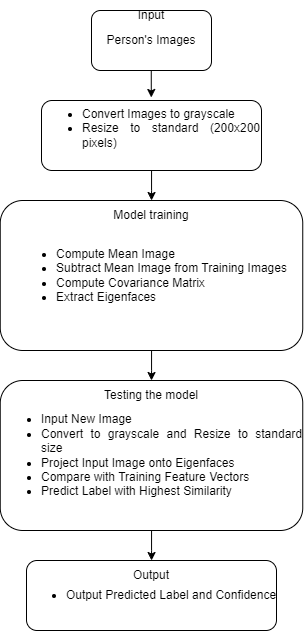

The diagram above was exported from draw.io. Its source (the exported page's mxGraphModel, read from the mxfile embedded in the PNG):
<mxGraphModel dx="1235" dy="654" grid="1" gridSize="10" guides="1" tooltips="1" connect="1" arrows="1" fold="1" page="1" pageScale="1" pageWidth="850" pageHeight="1100" math="0" shadow="0">
  <root>
    <mxCell id="0" />
    <mxCell id="1" parent="0" />
    <mxCell id="VU0rT0KdQ5UB0qy2WB_g-2" value="Person's Images" style="rounded=1;whiteSpace=wrap;html=1;" vertex="1" parent="1">
      <mxGeometry x="340" y="130" width="120" height="60" as="geometry" />
    </mxCell>
    <mxCell id="VU0rT0KdQ5UB0qy2WB_g-22" value="" style="edgeStyle=orthogonalEdgeStyle;rounded=0;orthogonalLoop=1;jettySize=auto;html=1;" edge="1" parent="1" source="VU0rT0KdQ5UB0qy2WB_g-3" target="VU0rT0KdQ5UB0qy2WB_g-4">
      <mxGeometry relative="1" as="geometry" />
    </mxCell>
    <mxCell id="VU0rT0KdQ5UB0qy2WB_g-3" value="&lt;div style=&quot;text-align: justify;&quot;&gt;&lt;ul&gt;&lt;li&gt;&lt;span style=&quot;background-color: initial;&quot;&gt;Convert Images to grayscale&lt;/span&gt;&lt;/li&gt;&lt;li&gt;&lt;span style=&quot;background-color: initial;&quot;&gt;Resize to standard (200x200 pixels)&lt;/span&gt;&lt;/li&gt;&lt;/ul&gt;&lt;/div&gt;&lt;div&gt;&lt;div&gt;&lt;span style=&quot;color: rgba(0, 0, 0, 0); font-family: monospace; font-size: 0px; text-align: start; text-wrap: nowrap;&quot;&gt;%3CmxGraphModel%3E%3Croot%3E%3CmxCell%20id%3D%220%22%2F%3E%3CmxCell%20id%3D%221%22%20parent%3D%220%22%2F%3E%3CmxCell%20id%3D%222%22%20value%3D%22Preprocessing%22%20style%3D%22rounded%3D1%3BwhiteSpace%3Dwrap%3Bhtml%3D1%3B%22%20vertex%3D%221%22%20parent%3D%221%22%3E%3CmxGeometry%20x%3D%22305%22%20y%3D%22270%22%20width%3D%22120%22%20height%3D%2260%22%20as%3D%22geometry%22%2F%3E%3C%2FmxCell%3E%3C%2Froot%3E%3C%2FmxGraphModel%3EREs&lt;/span&gt;&lt;br&gt;&lt;/div&gt;&lt;/div&gt;" style="rounded=1;whiteSpace=wrap;html=1;" vertex="1" parent="1">
      <mxGeometry x="290" y="220" width="220" height="70" as="geometry" />
    </mxCell>
    <mxCell id="VU0rT0KdQ5UB0qy2WB_g-25" style="edgeStyle=orthogonalEdgeStyle;rounded=0;orthogonalLoop=1;jettySize=auto;html=1;entryX=0.5;entryY=0;entryDx=0;entryDy=0;" edge="1" parent="1" source="VU0rT0KdQ5UB0qy2WB_g-4" target="VU0rT0KdQ5UB0qy2WB_g-8">
      <mxGeometry relative="1" as="geometry" />
    </mxCell>
    <mxCell id="VU0rT0KdQ5UB0qy2WB_g-4" value="&lt;div style=&quot;text-align: justify;&quot;&gt;&lt;ul&gt;&lt;li&gt;&lt;span style=&quot;background-color: initial;&quot; class=&quot;hljs-variable&quot;&gt;Compute&lt;/span&gt;&lt;span style=&quot;background-color: initial;&quot;&gt; &lt;/span&gt;&lt;span style=&quot;background-color: initial;&quot; class=&quot;hljs-built_in&quot;&gt;Mean&lt;/span&gt;&lt;span style=&quot;background-color: initial;&quot;&gt; &lt;/span&gt;&lt;span style=&quot;background-color: initial;&quot; class=&quot;hljs-built_in&quot;&gt;Image&lt;/span&gt;&lt;/li&gt;&lt;li&gt;&lt;span class=&quot;hljs-built_in&quot;&gt;&lt;span class=&quot;hljs-built_in&quot;&gt;Subtract&lt;/span&gt; &lt;span class=&quot;hljs-built_in&quot;&gt;Mean&lt;/span&gt; &lt;span class=&quot;hljs-built_in&quot;&gt;Image&lt;/span&gt; &lt;span class=&quot;hljs-variable&quot;&gt;from&lt;/span&gt; &lt;span class=&quot;hljs-variable&quot;&gt;Training&lt;/span&gt; &lt;span class=&quot;hljs-variable&quot;&gt;Images&lt;/span&gt;&lt;/span&gt;&lt;/li&gt;&lt;li&gt;&lt;span class=&quot;hljs-built_in&quot;&gt;&lt;span class=&quot;hljs-variable&quot;&gt;&lt;span class=&quot;hljs-variable&quot;&gt;Compute&lt;/span&gt; &lt;span class=&quot;hljs-built_in&quot;&gt;Covariance&lt;/span&gt; &lt;span class=&quot;hljs-variable&quot;&gt;Matrix&lt;/span&gt;&lt;/span&gt;&lt;/span&gt;&lt;/li&gt;&lt;li&gt;&lt;span class=&quot;hljs-built_in&quot;&gt;&lt;span class=&quot;hljs-variable&quot;&gt;&lt;span class=&quot;hljs-variable&quot;&gt;&lt;span class=&quot;hljs-built_in&quot;&gt;Extract&lt;/span&gt; &lt;span class=&quot;hljs-variable&quot;&gt;Eigenfaces&lt;/span&gt;&lt;/span&gt;&lt;/span&gt;&lt;/span&gt;&lt;/li&gt;&lt;/ul&gt;&lt;/div&gt;" style="rounded=1;whiteSpace=wrap;html=1;" vertex="1" parent="1">
      <mxGeometry x="248.75" y="320" width="302.5" height="150" as="geometry" />
    </mxCell>
    <mxCell id="VU0rT0KdQ5UB0qy2WB_g-7" value="Model training" style="text;html=1;align=center;verticalAlign=middle;whiteSpace=wrap;rounded=0;" vertex="1" parent="1">
      <mxGeometry x="360" y="320" width="80" height="30" as="geometry" />
    </mxCell>
    <mxCell id="VU0rT0KdQ5UB0qy2WB_g-27" value="" style="edgeStyle=orthogonalEdgeStyle;rounded=0;orthogonalLoop=1;jettySize=auto;html=1;" edge="1" parent="1" source="VU0rT0KdQ5UB0qy2WB_g-9" target="VU0rT0KdQ5UB0qy2WB_g-11">
      <mxGeometry relative="1" as="geometry" />
    </mxCell>
    <mxCell id="VU0rT0KdQ5UB0qy2WB_g-9" value="&lt;div style=&quot;text-align: justify;&quot;&gt;&lt;ul&gt;&lt;li&gt;&lt;span class=&quot;hljs-built_in&quot;&gt;Input&lt;/span&gt; &lt;span class=&quot;hljs-variable&quot;&gt;New&lt;/span&gt; &lt;span class=&quot;hljs-built_in&quot;&gt;Image&lt;/span&gt;&lt;br&gt;&lt;/li&gt;&lt;li&gt;&lt;span class=&quot;hljs-built_in&quot;&gt;&lt;span class=&quot;hljs-variable&quot;&gt;Convert&lt;/span&gt; &lt;span class=&quot;hljs-variable&quot;&gt;to&lt;/span&gt; &lt;span class=&quot;hljs-variable&quot;&gt;grayscale and&lt;/span&gt;             &lt;span class=&quot;hljs-variable&quot;&gt;Resize&lt;/span&gt; &lt;span class=&quot;hljs-variable&quot;&gt;to&lt;/span&gt; &lt;span class=&quot;hljs-variable&quot;&gt;standard&lt;/span&gt; &lt;span class=&quot;hljs-variable&quot;&gt;size&lt;/span&gt;&lt;br&gt;&lt;/span&gt;&lt;/li&gt;&lt;li&gt;&lt;span class=&quot;hljs-built_in&quot;&gt;&lt;span class=&quot;hljs-variable&quot;&gt;&lt;span class=&quot;hljs-variable&quot;&gt;Project&lt;/span&gt; &lt;span class=&quot;hljs-built_in&quot;&gt;Input&lt;/span&gt; &lt;span class=&quot;hljs-built_in&quot;&gt;Image&lt;/span&gt; &lt;span class=&quot;hljs-variable&quot;&gt;onto&lt;/span&gt; &lt;span class=&quot;hljs-variable&quot;&gt;Eigenfaces&lt;/span&gt;&lt;br&gt;&lt;/span&gt;&lt;/span&gt;&lt;/li&gt;&lt;li&gt;&lt;span class=&quot;hljs-built_in&quot;&gt;&lt;span class=&quot;hljs-variable&quot;&gt;&lt;span class=&quot;hljs-variable&quot;&gt;&lt;span class=&quot;hljs-variable&quot;&gt;Compare&lt;/span&gt; &lt;span class=&quot;hljs-variable&quot;&gt;with&lt;/span&gt; &lt;span class=&quot;hljs-variable&quot;&gt;Training&lt;/span&gt; &lt;span class=&quot;hljs-variable&quot;&gt;Feature&lt;/span&gt; &lt;span class=&quot;hljs-built_in&quot;&gt;Vectors&lt;/span&gt;&lt;br&gt;&lt;/span&gt;&lt;/span&gt;&lt;/span&gt;&lt;/li&gt;&lt;li&gt;&lt;span class=&quot;hljs-built_in&quot;&gt;&lt;span class=&quot;hljs-variable&quot;&gt;&lt;span class=&quot;hljs-variable&quot;&gt;&lt;span class=&quot;hljs-built_in&quot;&gt;&lt;span class=&quot;hljs-built_in&quot;&gt;Predict&lt;/span&gt; &lt;span class=&quot;hljs-built_in&quot;&gt;Label&lt;/span&gt; &lt;span class=&quot;hljs-variable&quot;&gt;with&lt;/span&gt; &lt;span class=&quot;hljs-variable&quot;&gt;Highest&lt;/span&gt; &lt;span class=&quot;hljs-variable&quot;&gt;Similarity&lt;/span&gt;&lt;/span&gt;&lt;/span&gt;&lt;/span&gt;&lt;/span&gt;&lt;/li&gt;&lt;/ul&gt;&lt;/div&gt;" style="rounded=1;whiteSpace=wrap;html=1;" vertex="1" parent="1">
      <mxGeometry x="248.75" y="500" width="302.5" height="150" as="geometry" />
    </mxCell>
    <mxCell id="VU0rT0KdQ5UB0qy2WB_g-8" value="Testing the model" style="text;html=1;align=center;verticalAlign=middle;whiteSpace=wrap;rounded=0;" vertex="1" parent="1">
      <mxGeometry x="345" y="500" width="110" height="30" as="geometry" />
    </mxCell>
    <mxCell id="VU0rT0KdQ5UB0qy2WB_g-10" value="&lt;ul style=&quot;text-align: justify;&quot;&gt;&lt;li&gt;&lt;span class=&quot;hljs-built_in&quot;&gt;&lt;span class=&quot;hljs-variable&quot;&gt;&lt;span class=&quot;hljs-variable&quot;&gt;&lt;span class=&quot;hljs-built_in&quot;&gt;&lt;span class=&quot;hljs-variable&quot;&gt;&lt;span class=&quot;hljs-variable&quot;&gt;Output&lt;/span&gt;&amp;nbsp;&lt;/span&gt;&lt;/span&gt;&lt;/span&gt;&lt;/span&gt;&lt;/span&gt;Predicted&lt;span style=&quot;background-color: initial;&quot;&gt;&amp;nbsp;&lt;/span&gt;&lt;span style=&quot;background-color: initial;&quot; class=&quot;hljs-built_in&quot;&gt;Label&lt;/span&gt;&lt;span style=&quot;background-color: initial;&quot;&gt;&amp;nbsp;&lt;/span&gt;&lt;span style=&quot;background-color: initial;&quot; class=&quot;hljs-variable&quot;&gt;and&lt;/span&gt;&lt;span style=&quot;background-color: initial;&quot;&gt;&amp;nbsp;&lt;/span&gt;&lt;span style=&quot;background-color: initial;&quot; class=&quot;hljs-variable&quot;&gt;Confidence&lt;/span&gt;&lt;/li&gt;&lt;/ul&gt;" style="rounded=1;whiteSpace=wrap;html=1;" vertex="1" parent="1">
      <mxGeometry x="275" y="680" width="250" height="70" as="geometry" />
    </mxCell>
    <mxCell id="VU0rT0KdQ5UB0qy2WB_g-11" value="Output" style="text;html=1;align=center;verticalAlign=middle;whiteSpace=wrap;rounded=0;" vertex="1" parent="1">
      <mxGeometry x="345" y="680" width="110" height="30" as="geometry" />
    </mxCell>
    <mxCell id="VU0rT0KdQ5UB0qy2WB_g-18" style="edgeStyle=orthogonalEdgeStyle;rounded=0;orthogonalLoop=1;jettySize=auto;html=1;entryX=0.499;entryY=-0.043;entryDx=0;entryDy=0;entryPerimeter=0;" edge="1" parent="1" target="VU0rT0KdQ5UB0qy2WB_g-3">
      <mxGeometry relative="1" as="geometry">
        <mxPoint x="399.76" y="190" as="sourcePoint" />
        <mxPoint x="399.76" y="210" as="targetPoint" />
      </mxGeometry>
    </mxCell>
    <mxCell id="VU0rT0KdQ5UB0qy2WB_g-20" value="Input" style="text;html=1;align=center;verticalAlign=middle;whiteSpace=wrap;rounded=0;" vertex="1" parent="1">
      <mxGeometry x="370" y="120" width="60" height="30" as="geometry" />
    </mxCell>
  </root>
</mxGraphModel>